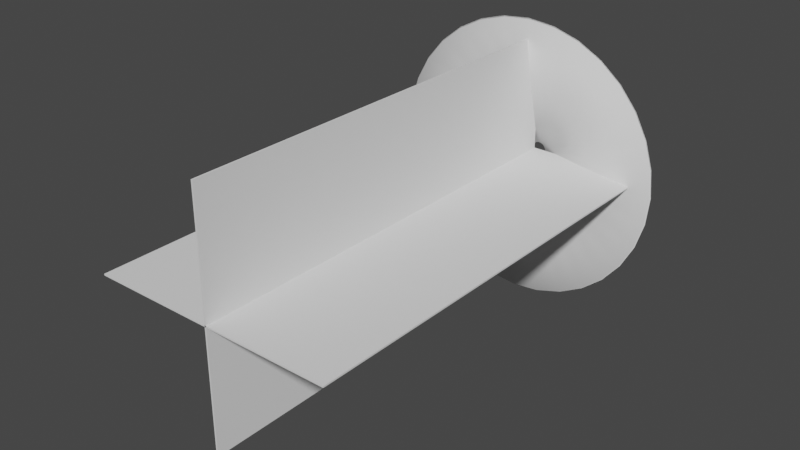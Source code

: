 # Source: 3MuzzleFlashObject.blend  (saved by Blender 3.2.14; exported with 4.5.12 LTS)
import bpy
from mathutils import Matrix  # noqa: F401  (used for matrix-valued properties, if any)

bpy.ops.wm.read_factory_settings(use_empty=True)
scene = bpy.context.scene
scene.name = 'Scene'

# ---- collections
col_collection = bpy.data.collections.new('Collection'); scene.collection.children.link(col_collection)

# ---- world
world_world = bpy.data.worlds.new('World'); scene.world = world_world
world_world.use_nodes = True; world_world.node_tree.nodes.clear()
_N = world_world.node_tree.nodes; _L = world_world.node_tree.links
n0 = _N.new('ShaderNodeOutputWorld'); n0.name = 'World Output'; n0.location = (300, 300)
n1 = _N.new('ShaderNodeBackground'); n1.name = 'Background'; n1.location = (10, 300)
n1.inputs[0].default_value = (0.05088, 0.05088, 0.05088, 1.0)
_L.new(n1.outputs[0], n0.inputs[0])
n0.is_active_output = True
world_world.color = (0.05088, 0.05088, 0.05088)
world_world.use_sun_shadow = False
world_world.sun_shadow_jitter_overblur = 0.0

# ---- meshes
me_circle = bpy.data.meshes.new('Circle')
me_circle.from_pydata([(0.0, -0.2269, 1.0), (-0.1951, -0.2269, 0.9808), (-0.3827, -0.2269, 0.9239), (-0.5556, -0.2269, 0.8315), (-0.7071, -0.2269, 0.7071), (-0.8315, -0.2269, 0.5556), (-0.9239, -0.2269, 0.3827), (-0.9808, -0.2269, 0.1951), (-1.0, -0.2269, -5.363e-08), (-0.9808, -0.2269, -0.1951), (-0.9239, -0.2269, -0.3827), (-0.8315, -0.2269, -0.5556), (-0.7071, -0.2269, -0.7071), (-0.5556, -0.2269, -0.8315), (-0.3827, -0.2269, -0.9239), (-0.1951, -0.2269, -0.9808), (8.742e-08, -0.2269, -1.0), (0.1951, -0.2269, -0.9808), (0.3827, -0.2269, -0.9239), (0.5556, -0.2269, -0.8315), (0.7071, -0.2269, -0.7071), (0.8315, -0.2269, -0.5556), (0.9239, -0.2269, -0.3827), (0.9808, -0.2269, -0.1951), (1.0, -0.2269, 2.008e-09), (0.9808, -0.2269, 0.1951), (0.9239, -0.2269, 0.3827), (0.8315, -0.2269, 0.5556), (0.7071, -0.2269, 0.7071), (0.5556, -0.2269, 0.8315), (0.3827, -0.2269, 0.9239), (0.1951, -0.2269, 0.9808), (0.0, -0.2269, 1.0), (-0.1951, -0.2269, 0.9808), (-0.3827, -0.2269, 0.9239), (-0.5556, -0.2269, 0.8315), (-0.7071, -0.2269, 0.7071), (-0.8315, -0.2269, 0.5556), (-0.9239, -0.2269, 0.3827), (-0.9808, -0.2269, 0.1951), (-1.0, -0.2269, -5.363e-08), (-0.9808, -0.2269, -0.1951), (-0.9239, -0.2269, -0.3827), (-0.8315, -0.2269, -0.5556), (-0.7071, -0.2269, -0.7071), (-0.5556, -0.2269, -0.8315), (-0.3827, -0.2269, -0.9239), (-0.1951, -0.2269, -0.9808), (8.742e-08, -0.2269, -1.0), (0.1951, -0.2269, -0.9808), (0.3827, -0.2269, -0.9239), (0.5556, -0.2269, -0.8315), (0.7071, -0.2269, -0.7071), (0.8315, -0.2269, -0.5556), (0.9239, -0.2269, -0.3827), (0.9808, -0.2269, -0.1951), (1.0, -0.2269, 2.008e-09), (0.9808, -0.2269, 0.1951), (0.9239, -0.2269, 0.3827), (0.8315, -0.2269, 0.5556), (0.7071, -0.2269, 0.7071), (0.5556, -0.2269, 0.8315), (0.3827, -0.2269, 0.9239), (0.1951, -0.2269, 0.9808), (-1.319e-08, -0.002032, 0.05568), (-0.01086, -0.002032, 0.05461), (-0.02131, -0.002032, 0.05144), (-0.03094, -0.002032, 0.0463), (-0.03937, -0.002032, 0.03937), (-0.0463, -0.002032, 0.03094), (-0.05144, -0.002032, 0.02131), (-0.05461, -0.002032, 0.01086), (-0.05568, -0.002032, -2.011e-08), (-0.05461, -0.002032, -0.01086), (-0.05144, -0.002032, -0.02131), (-0.0463, -0.002032, -0.03094), (-0.03937, -0.002032, -0.03937), (-0.03094, -0.002032, -0.0463), (-0.02131, -0.002032, -0.05144), (-0.01086, -0.002032, -0.05461), (-8.324e-09, -0.002032, -0.05568), (0.01086, -0.002032, -0.05461), (0.02131, -0.002032, -0.05144), (0.03094, -0.002032, -0.0463), (0.03937, -0.002032, -0.03937), (0.0463, -0.002032, -0.03094), (0.05144, -0.002032, -0.02131), (0.05461, -0.002032, -0.01086), (0.05568, -0.002032, -1.701e-08), (0.05461, -0.002032, 0.01086), (0.05144, -0.002032, 0.02131), (0.0463, -0.002032, 0.03094), (0.03937, -0.002032, 0.03937), (0.03094, -0.002032, 0.0463), (0.02131, -0.002032, 0.05144), (0.01086, -0.002032, 0.05461), (-0.1951, -0.2269, 0.9808), (0.0, -0.2269, 1.0), (-0.3827, -0.2269, 0.9239), (-0.5556, -0.2269, 0.8315), (-0.7071, -0.2269, 0.7071), (-0.8315, -0.2269, 0.5556), (-0.9239, -0.2269, 0.3827), (-0.9808, -0.2269, 0.1951), (-1.0, -0.2269, -5.363e-08), (-0.9808, -0.2269, -0.1951), (-0.9239, -0.2269, -0.3827), (-0.8315, -0.2269, -0.5556), (-0.7071, -0.2269, -0.7071), (-0.5556, -0.2269, -0.8315), (-0.3827, -0.2269, -0.9239), (-0.1951, -0.2269, -0.9808), (8.742e-08, -0.2269, -1.0), (0.1951, -0.2269, -0.9808), (0.3827, -0.2269, -0.9239), (0.5556, -0.2269, -0.8315), (0.7071, -0.2269, -0.7071), (0.8315, -0.2269, -0.5556), (0.9239, -0.2269, -0.3827), (0.9808, -0.2269, -0.1951), (1.0, -0.2269, 2.008e-09), (0.9808, -0.2269, 0.1951), (0.9239, -0.2269, 0.3827), (0.8315, -0.2269, 0.5556), (0.7071, -0.2269, 0.7071), (0.5556, -0.2269, 0.8315), (0.3827, -0.2269, 0.9239), (0.1951, -0.2269, 0.9808), (-0.1951, -0.2269, 0.9808), (0.0, -0.2269, 1.0), (-0.3827, -0.2269, 0.9239), (-0.5556, -0.2269, 0.8315), (-0.7071, -0.2269, 0.7071), (-0.8315, -0.2269, 0.5556), (-0.9239, -0.2269, 0.3827), (-0.9808, -0.2269, 0.1951), (-1.0, -0.2269, -5.363e-08), (-0.9808, -0.2269, -0.1951), (-0.9239, -0.2269, -0.3827), (-0.8315, -0.2269, -0.5556), (-0.7071, -0.2269, -0.7071), (-0.5556, -0.2269, -0.8315), (-0.3827, -0.2269, -0.9239), (-0.1951, -0.2269, -0.9808), (8.742e-08, -0.2269, -1.0), (0.1951, -0.2269, -0.9808), (0.3827, -0.2269, -0.9239), (0.5556, -0.2269, -0.8315), (0.7071, -0.2269, -0.7071), (0.8315, -0.2269, -0.5556), (0.9239, -0.2269, -0.3827), (0.9808, -0.2269, -0.1951), (1.0, -0.2269, 2.008e-09), (0.9808, -0.2269, 0.1951), (0.9239, -0.2269, 0.3827), (0.8315, -0.2269, 0.5556), (0.7071, -0.2269, 0.7071), (0.5556, -0.2269, 0.8315), (0.3827, -0.2269, 0.9239), (0.1951, -0.2269, 0.9808), (-0.01086, -0.002032, 0.05461), (-1.319e-08, -0.002032, 0.05568), (-0.02131, -0.002032, 0.05144), (-0.03094, -0.002032, 0.0463), (-0.03937, -0.002032, 0.03937), (-0.0463, -0.002032, 0.03094), (-0.05144, -0.002032, 0.02131), (-0.05461, -0.002032, 0.01086), (-0.05568, -0.002032, -2.011e-08), (-0.05461, -0.002032, -0.01086), (-0.05144, -0.002032, -0.02131), (-0.0463, -0.002032, -0.03094), (-0.03937, -0.002032, -0.03937), (-0.03094, -0.002032, -0.0463), (-0.02131, -0.002032, -0.05144), (-0.01086, -0.002032, -0.05461), (-8.324e-09, -0.002032, -0.05568), (0.01086, -0.002032, -0.05461), (0.02131, -0.002032, -0.05144), (0.03094, -0.002032, -0.0463), (0.03937, -0.002032, -0.03937), (0.0463, -0.002032, -0.03094), (0.05144, -0.002032, -0.02131), (0.05461, -0.002032, -0.01086), (0.05568, -0.002032, -1.701e-08), (0.05461, -0.002032, 0.01086), (0.05144, -0.002032, 0.02131), (0.0463, -0.002032, 0.03094), (0.03937, -0.002032, 0.03937), (0.03094, -0.002032, 0.0463), (0.02131, -0.002032, 0.05144), (0.01086, -0.002032, 0.05461), (-0.3065, -0.1309, 0.4586), (-0.39, -0.1309, 0.39), (0.2111, -0.1309, 0.5096), (0.1076, -0.1309, 0.541), (0.1076, -0.1309, -0.541), (0.2111, -0.1309, -0.5096), (-0.4586, -0.1309, 0.3065), (-6.264e-09, -0.1309, 0.5516), (0.3065, -0.1309, -0.4586), (-0.5096, -0.1309, 0.2111), (0.39, -0.1309, -0.39), (-0.541, -0.1309, 0.1076), (0.4586, -0.1309, -0.3065), (-0.5516, -0.1309, -3.819e-08), (0.5096, -0.1309, -0.2111), (-0.541, -0.1309, -0.1076), (0.541, -0.1309, -0.1076), (-0.5096, -0.1309, -0.2111), (0.5516, -0.1309, -7.497e-09), (-0.4586, -0.1309, -0.3065), (0.541, -0.1309, 0.1076), (-0.39, -0.1309, -0.39), (0.5096, -0.1309, 0.2111), (-0.3065, -0.1309, -0.4586), (0.4586, -0.1309, 0.3065), (-0.2111, -0.1309, -0.5096), (-0.1076, -0.1309, 0.541), (0.39, -0.1309, 0.39), (-0.1076, -0.1309, -0.541), (-0.2111, -0.1309, 0.5096), (0.3065, -0.1309, 0.4586), (4.196e-08, -0.1309, -0.5516)], [], [(6, 38, 37, 5), (20, 52, 51, 19), (7, 39, 38, 6), (21, 53, 52, 20), (8, 40, 39, 7), (22, 54, 53, 21), (9, 41, 40, 8), (23, 55, 54, 22), (10, 42, 41, 9), (24, 56, 55, 23), (11, 43, 42, 10), (25, 57, 56, 24), (12, 44, 43, 11), (26, 58, 57, 25), (13, 45, 44, 12), (27, 59, 58, 26), (14, 46, 45, 13), (1, 33, 32, 0), (28, 60, 59, 27), (15, 47, 46, 14), (2, 34, 33, 1), (29, 61, 60, 28), (16, 48, 47, 15), (3, 35, 34, 2), (30, 62, 61, 29), (17, 49, 48, 16), (4, 36, 35, 3), (31, 63, 62, 30), (18, 50, 49, 17), (5, 37, 36, 4), (0, 32, 63, 31), (19, 51, 50, 18), (36, 68, 67, 35), (63, 95, 94, 62), (50, 82, 81, 49), (37, 69, 68, 36), (32, 64, 95, 63), (51, 83, 82, 50), (38, 70, 69, 37), (52, 84, 83, 51), (39, 71, 70, 38), (53, 85, 84, 52), (40, 72, 71, 39), (54, 86, 85, 53), (41, 73, 72, 40), (55, 87, 86, 54), (42, 74, 73, 41), (56, 88, 87, 55), (43, 75, 74, 42), (57, 89, 88, 56), (44, 76, 75, 43), (58, 90, 89, 57), (45, 77, 76, 44), (59, 91, 90, 58), (46, 78, 77, 45), (33, 65, 64, 32), (60, 92, 91, 59), (47, 79, 78, 46), (34, 66, 65, 33), (61, 93, 92, 60), (48, 80, 79, 47), (35, 67, 66, 34), (62, 94, 93, 61), (49, 81, 80, 48), (102, 101, 133, 134), (116, 115, 147, 148), (103, 102, 134, 135), (117, 116, 148, 149), (104, 103, 135, 136), (118, 117, 149, 150), (105, 104, 136, 137), (119, 118, 150, 151), (106, 105, 137, 138), (120, 119, 151, 152), (107, 106, 138, 139), (121, 120, 152, 153), (108, 107, 139, 140), (122, 121, 153, 154), (109, 108, 140, 141), (123, 122, 154, 155), (110, 109, 141, 142), (96, 97, 129, 128), (124, 123, 155, 156), (111, 110, 142, 143), (98, 96, 128, 130), (125, 124, 156, 157), (112, 111, 143, 144), (99, 98, 130, 131), (126, 125, 157, 158), (113, 112, 144, 145), (100, 99, 131, 132), (127, 126, 158, 159), (114, 113, 145, 146), (101, 100, 132, 133), (97, 127, 159, 129), (115, 114, 146, 147), (193, 192, 163, 164), (195, 194, 190, 191), (197, 196, 177, 178), (198, 193, 164, 165), (199, 195, 191, 161), (200, 197, 178, 179), (201, 198, 165, 166), (202, 200, 179, 180), (203, 201, 166, 167), (204, 202, 180, 181), (205, 203, 167, 168), (206, 204, 181, 182), (207, 205, 168, 169), (208, 206, 182, 183), (209, 207, 169, 170), (210, 208, 183, 184), (211, 209, 170, 171), (212, 210, 184, 185), (213, 211, 171, 172), (214, 212, 185, 186), (215, 213, 172, 173), (216, 214, 186, 187), (217, 215, 173, 174), (218, 199, 161, 160), (219, 216, 187, 188), (220, 217, 174, 175), (221, 218, 160, 162), (222, 219, 188, 189), (223, 220, 175, 176), (192, 221, 162, 163), (194, 222, 189, 190), (196, 223, 176, 177), (31, 30, 126, 127), (5, 4, 100, 101), (77, 78, 174, 173), (0, 31, 127, 97), (6, 5, 101, 102), (78, 79, 175, 174), (7, 6, 102, 103), (79, 80, 176, 175), (8, 7, 103, 104), (80, 81, 177, 176), (9, 8, 104, 105), (81, 82, 178, 177), (10, 9, 105, 106), (82, 83, 179, 178), (11, 10, 106, 107), (83, 84, 180, 179), (12, 11, 107, 108), (84, 85, 181, 180), (13, 12, 108, 109), (85, 86, 182, 181), (14, 13, 109, 110), (86, 87, 183, 182), (15, 14, 110, 111), (87, 88, 184, 183), (16, 15, 111, 112), (88, 89, 185, 184), (17, 16, 112, 113), (89, 90, 186, 185), (18, 17, 113, 114), (90, 91, 187, 186), (64, 65, 160, 161), (19, 18, 114, 115), (91, 92, 188, 187), (65, 66, 162, 160), (20, 19, 115, 116), (92, 93, 189, 188), (66, 67, 163, 162), (21, 20, 116, 117), (93, 94, 190, 189), (67, 68, 164, 163), (22, 21, 117, 118), (94, 95, 191, 190), (68, 69, 165, 164), (23, 22, 118, 119), (95, 64, 161, 191), (69, 70, 166, 165), (24, 23, 119, 120), (70, 71, 167, 166), (25, 24, 120, 121), (71, 72, 168, 167), (26, 25, 121, 122), (72, 73, 169, 168), (27, 26, 122, 123), (1, 0, 97, 96), (73, 74, 170, 169), (28, 27, 123, 124), (2, 1, 96, 98), (74, 75, 171, 170), (29, 28, 124, 125), (3, 2, 98, 99), (75, 76, 172, 171), (30, 29, 125, 126), (4, 3, 99, 100), (76, 77, 173, 172), (145, 144, 223, 196), (158, 157, 222, 194), (131, 130, 221, 192), (144, 143, 220, 223), (157, 156, 219, 222), (130, 128, 218, 221), (143, 142, 217, 220), (156, 155, 216, 219), (128, 129, 199, 218), (142, 141, 215, 217), (155, 154, 214, 216), (141, 140, 213, 215), (154, 153, 212, 214), (140, 139, 211, 213), (153, 152, 210, 212), (139, 138, 209, 211), (152, 151, 208, 210), (138, 137, 207, 209), (151, 150, 206, 208), (137, 136, 205, 207), (150, 149, 204, 206), (136, 135, 203, 205), (149, 148, 202, 204), (135, 134, 201, 203), (148, 147, 200, 202), (134, 133, 198, 201), (147, 146, 197, 200), (129, 159, 195, 199), (133, 132, 193, 198), (146, 145, 196, 197), (159, 158, 194, 195), (132, 131, 192, 193)])
me_circle.polygons.foreach_set('use_smooth', [True] * 224)
_uv = me_circle.uv_layers.new(name='UVMap')
_uv.uv.foreach_set('vector', [0.6657, -0.3063, 0.6657, -0.3063, 0.6657, -0.3876, 0.6657, -0.3876, 0.6657, 0.8323, 0.6657, 0.8323, 0.6657, 0.751, 0.6657, 0.751, 0.6657, -0.225, 0.6657, -0.225, 0.6657, -0.3063, 0.6657, -0.3063, 0.6657, 0.9137, 0.6657, 0.9137, 0.6657, 0.8323, 0.6657, 0.8323, 0.6657, -0.1436, 0.6657, -0.1436, 0.6657, -0.225, 0.6657, -0.225, 0.6657, 0.995, 0.6657, 0.995, 0.6657, 0.9137, 0.6657, 0.9137, 0.6657, -0.06231, 0.6657, -0.06231, 0.6657, -0.1436, 0.6657, -0.1436, 0.6657, 1.076, 0.6657, 1.076, 0.6657, 0.995, 0.6657, 0.995, 0.6657, 0.01902, 0.6657, 0.01902, 0.6657, -0.06231, 0.6657, -0.06231, 0.6657, 1.158, 0.6657, 1.158, 0.6657, 1.076, 0.6657, 1.076, 0.6657, 0.1003, 0.6657, 0.1003, 0.6657, 0.01902, 0.6657, 0.01902, 0.6657, 1.239, 0.6657, 1.239, 0.6657, 1.158, 0.6657, 1.158, 0.6657, 0.1817, 0.6657, 0.1817, 0.6657, 0.1003, 0.6657, 0.1003, 0.6657, 1.32, 0.6657, 1.32, 0.6657, 1.239, 0.6657, 1.239, 0.6657, 0.263, 0.6657, 0.263, 0.6657, 0.1817, 0.6657, 0.1817, 0.6657, 1.402, 0.6657, 1.402, 0.6657, 1.32, 0.6657, 1.32, 0.6657, 0.3443, 0.6657, 0.3443, 0.6657, 0.263, 0.6657, 0.263, 0.6657, 1.89, 0.6657, 1.89, 0.6657, 1.808, 0.6657, 1.808, 0.6657, 1.483, 0.6657, 1.483, 0.6657, 1.402, 0.6657, 1.402, 0.6657, 0.4257, 0.6657, 0.4257, 0.6657, 0.3443, 0.6657, 0.3443, 0.6657, 1.971, 0.6657, 1.971, 0.6657, 1.89, 0.6657, 1.89, 0.6657, 1.564, 0.6657, 1.564, 0.6657, 1.483, 0.6657, 1.483, 0.6657, 0.507, 0.6657, 0.507, 0.6657, 0.4257, 0.6657, 0.4257, 0.6657, 2.052, 0.6657, 2.052, 0.6657, 1.971, 0.6657, 1.971, 0.6657, 1.646, 0.6657, 1.646, 0.6657, 1.564, 0.6657, 1.564, 0.6657, 0.5883, 0.6657, 0.5883, 0.6657, 0.507, 0.6657, 0.507, 0.6657, -0.469, 0.6657, -0.469, 0.6657, -0.5503, 0.6657, -0.5503, 0.6657, 1.727, 0.6657, 1.727, 0.6657, 1.646, 0.6657, 1.646, 0.6657, 0.6697, 0.6657, 0.6697, 0.6657, 0.5883, 0.6657, 0.5883, 0.6657, -0.3876, 0.6657, -0.3876, 0.6657, -0.469, 0.6657, -0.469, 0.6657, 1.808, 0.6657, 1.808, 0.6657, 1.727, 0.6657, 1.727, 0.6657, 0.751, 0.6657, 0.751, 0.6657, 0.6697, 0.6657, 0.6697, 0.6657, -0.469, 0.3343, -0.469, 0.3343, -0.5503, 0.6657, -0.5503, 0.6657, 1.727, 0.3343, 1.727, 0.3343, 1.646, 0.6657, 1.646, 0.6657, 0.6697, 0.3343, 0.6697, 0.3343, 0.5883, 0.6657, 0.5883, 0.6657, -0.3876, 0.3343, -0.3876, 0.3343, -0.469, 0.6657, -0.469, 0.6657, 1.808, 0.3343, 1.808, 0.3343, 1.727, 0.6657, 1.727, 0.6657, 0.751, 0.3343, 0.751, 0.3343, 0.6697, 0.6657, 0.6697, 0.6657, -0.3063, 0.3343, -0.3063, 0.3343, -0.3876, 0.6657, -0.3876, 0.6657, 0.8323, 0.3343, 0.8323, 0.3343, 0.751, 0.6657, 0.751, 0.6657, -0.225, 0.3343, -0.225, 0.3343, -0.3063, 0.6657, -0.3063, 0.6657, 0.9137, 0.3343, 0.9137, 0.3343, 0.8323, 0.6657, 0.8323, 0.6657, -0.1436, 0.3343, -0.1436, 0.3343, -0.225, 0.6657, -0.225, 0.6657, 0.995, 0.3343, 0.995, 0.3343, 0.9137, 0.6657, 0.9137, 0.6657, -0.06231, 0.3343, -0.06231, 0.3343, -0.1436, 0.6657, -0.1436, 0.6657, 1.076, 0.3343, 1.076, 0.3343, 0.995, 0.6657, 0.995, 0.6657, 0.01902, 0.3343, 0.01902, 0.3343, -0.06231, 0.6657, -0.06231, 0.6657, 1.158, 0.3343, 1.158, 0.3343, 1.076, 0.6657, 1.076, 0.6657, 0.1003, 0.3343, 0.1003, 0.3343, 0.01902, 0.6657, 0.01902, 0.6657, 1.239, 0.3343, 1.239, 0.3343, 1.158, 0.6657, 1.158, 0.6657, 0.1817, 0.3343, 0.1817, 0.3343, 0.1003, 0.6657, 0.1003, 0.6657, 1.32, 0.3343, 1.32, 0.3343, 1.239, 0.6657, 1.239, 0.6657, 0.263, 0.3343, 0.263, 0.3343, 0.1817, 0.6657, 0.1817, 0.6657, 1.402, 0.3343, 1.402, 0.3343, 1.32, 0.6657, 1.32, 0.6657, 0.3443, 0.3343, 0.3443, 0.3343, 0.263, 0.6657, 0.263, 0.6657, 1.89, 0.3343, 1.89, 0.3343, 1.808, 0.6657, 1.808, 0.6657, 1.483, 0.3343, 1.483, 0.3343, 1.402, 0.6657, 1.402, 0.6657, 0.4257, 0.3343, 0.4257, 0.3343, 0.3443, 0.6657, 0.3443, 0.6657, 1.971, 0.3343, 1.971, 0.3343, 1.89, 0.6657, 1.89, 0.6657, 1.564, 0.3343, 1.564, 0.3343, 1.483, 0.6657, 1.483, 0.6657, 0.507, 0.3343, 0.507, 0.3343, 0.4257, 0.6657, 0.4257, 0.6657, 2.052, 0.3343, 2.052, 0.3343, 1.971, 0.6657, 1.971, 0.6657, 1.646, 0.3343, 1.646, 0.3343, 1.564, 0.6657, 1.564, 0.6657, 0.5883, 0.3343, 0.5883, 0.3343, 0.507, 0.6657, 0.507, 0.6657, -0.3063, 0.6657, -0.3876, 0.6657, -0.3876, 0.6657, -0.3063, 0.6657, 0.8323, 0.6657, 0.751, 0.6657, 0.751, 0.6657, 0.8323, 0.6657, -0.225, 0.6657, -0.3063, 0.6657, -0.3063, 0.6657, -0.225, 0.6657, 0.9137, 0.6657, 0.8323, 0.6657, 0.8323, 0.6657, 0.9137, 0.6657, -0.1436, 0.6657, -0.225, 0.6657, -0.225, 0.6657, -0.1436, 0.6657, 0.995, 0.6657, 0.9137, 0.6657, 0.9137, 0.6657, 0.995, 0.6657, -0.06231, 0.6657, -0.1436, 0.6657, -0.1436, 0.6657, -0.06231, 0.6657, 1.076, 0.6657, 0.995, 0.6657, 0.995, 0.6657, 1.076, 0.6657, 0.01902, 0.6657, -0.06231, 0.6657, -0.06231, 0.6657, 0.01902, 0.6657, 1.158, 0.6657, 1.076, 0.6657, 1.076, 0.6657, 1.158, 0.6657, 0.1003, 0.6657, 0.01902, 0.6657, 0.01902, 0.6657, 0.1003, 0.6657, 1.239, 0.6657, 1.158, 0.6657, 1.158, 0.6657, 1.239, 0.6657, 0.1817, 0.6657, 0.1003, 0.6657, 0.1003, 0.6657, 0.1817, 0.6657, 1.32, 0.6657, 1.239, 0.6657, 1.239, 0.6657, 1.32, 0.6657, 0.263, 0.6657, 0.1817, 0.6657, 0.1817, 0.6657, 0.263, 0.6657, 1.402, 0.6657, 1.32, 0.6657, 1.32, 0.6657, 1.402, 0.6657, 0.3443, 0.6657, 0.263, 0.6657, 0.263, 0.6657, 0.3443, 0.6657, 1.89, 0.6657, 1.808, 0.6657, 1.808, 0.6657, 1.89, 0.6657, 1.483, 0.6657, 1.402, 0.6657, 1.402, 0.6657, 1.483, 0.6657, 0.4257, 0.6657, 0.3443, 0.6657, 0.3443, 0.6657, 0.4257, 0.6657, 1.971, 0.6657, 1.89, 0.6657, 1.89, 0.6657, 1.971, 0.6657, 1.564, 0.6657, 1.483, 0.6657, 1.483, 0.6657, 1.564, 0.6657, 0.507, 0.6657, 0.4257, 0.6657, 0.4257, 0.6657, 0.507, 0.6657, 2.052, 0.6657, 1.971, 0.6657, 1.971, 0.6657, 2.052, 0.6657, 1.646, 0.6657, 1.564, 0.6657, 1.564, 0.6657, 1.646, 0.6657, 0.5883, 0.6657, 0.507, 0.6657, 0.507, 0.6657, 0.5883, 0.6657, -0.469, 0.6657, -0.5503, 0.6657, -0.5503, 0.6657, -0.469, 0.6657, 1.727, 0.6657, 1.646, 0.6657, 1.646, 0.6657, 1.727, 0.6657, 0.6697, 0.6657, 0.5883, 0.6657, 0.5883, 0.6657, 0.6697, 0.6657, -0.3876, 0.6657, -0.469, 0.6657, -0.469, 0.6657, -0.3876, 0.6657, 1.808, 0.6657, 1.727, 0.6657, 1.727, 0.6657, 1.808, 0.6657, 0.751, 0.6657, 0.6697, 0.6657, 0.6697, 0.6657, 0.751, 0.0243, 0.5279, -0.007179, 0.5279, -0.007179, 0.005811, 0.0243, 0.005811, 0.8741, 0.5279, 0.8426, 0.5279, 0.8426, 0.005812, 0.8741, 0.005812, 0.4649, 0.5279, 0.4335, 0.5279, 0.4335, 0.005812, 0.4649, 0.005812, 0.05577, 0.5279, 0.0243, 0.5279, 0.0243, 0.005811, 0.05577, 0.005811, 0.9056, 0.5279, 0.8741, 0.5279, 0.8741, 0.005812, 0.9056, 0.005812, 0.4964, 0.5279, 0.4649, 0.5279, 0.4649, 0.005812, 0.4964, 0.005812, 0.08724, 0.5279, 0.05577, 0.5279, 0.05577, 0.005811, 0.08724, 0.005811, 0.5279, 0.5279, 0.4964, 0.5279, 0.4964, 0.005812, 0.5279, 0.005812, 0.1187, 0.5279, 0.08724, 0.5279, 0.08724, 0.005811, 0.1187, 0.005812, 0.5594, 0.5279, 0.5279, 0.5279, 0.5279, 0.005812, 0.5594, 0.005812, 0.1502, 0.5279, 0.1187, 0.5279, 0.1187, 0.005812, 0.1502, 0.005812, 0.5908, 0.5279, 0.5594, 0.5279, 0.5594, 0.005812, 0.5908, 0.005812, 0.1817, 0.5279, 0.1502, 0.5279, 0.1502, 0.005812, 0.1817, 0.005812, 0.6223, 0.5279, 0.5908, 0.5279, 0.5908, 0.005812, 0.6223, 0.005812, 0.2131, 0.5279, 0.1817, 0.5279, 0.1817, 0.005812, 0.2131, 0.005811, 0.6538, 0.5279, 0.6223, 0.5279, 0.6223, 0.005812, 0.6538, 0.005812, 0.2446, 0.5279, 0.2131, 0.5279, 0.2131, 0.005811, 0.2446, 0.005812, 0.6853, 0.5279, 0.6538, 0.5279, 0.6538, 0.005812, 0.6853, 0.005812, 0.2761, 0.5279, 0.2446, 0.5279, 0.2446, 0.005812, 0.2761, 0.005812, 0.7167, 0.5279, 0.6853, 0.5279, 0.6853, 0.005812, 0.7167, 0.005812, 0.3076, 0.5279, 0.2761, 0.5279, 0.2761, 0.005812, 0.3076, 0.005812, 0.7482, 0.5279, 0.7167, 0.5279, 0.7167, 0.005812, 0.7482, 0.005812, 0.339, 0.5279, 0.3076, 0.5279, 0.3076, 0.005812, 0.339, 0.005812, 0.9371, 0.5279, 0.9056, 0.5279, 0.9056, 0.005812, 0.9371, 0.005812, 0.7797, 0.5279, 0.7482, 0.5279, 0.7482, 0.005812, 0.7797, 0.005812, 0.3705, 0.5279, 0.339, 0.5279, 0.339, 0.005812, 0.3705, 0.005812, 0.9685, 0.5279, 0.9371, 0.5279, 0.9371, 0.005812, 0.9685, 0.005812, 0.8112, 0.5279, 0.7797, 0.5279, 0.7797, 0.005812, 0.8112, 0.005812, 0.402, 0.5279, 0.3705, 0.5279, 0.3705, 0.005812, 0.402, 0.005812, 1.0, 0.5279, 0.9685, 0.5279, 0.9685, 0.005812, 1.0, 0.005812, 0.8426, 0.5279, 0.8112, 0.5279, 0.8112, 0.005812, 0.8426, 0.005812, 0.4335, 0.5279, 0.402, 0.5279, 0.402, 0.005812, 0.4335, 0.005812, 0.6657, 1.727, 0.6657, 1.646, 0.6657, 1.646, 0.6657, 1.727, 0.6657, -0.3876, 0.6657, -0.469, 0.6657, -0.469, 0.6657, -0.3876, 0.3343, 0.263, 0.3343, 0.3443, 0.3343, 0.3443, 0.3343, 0.263, 0.6657, 1.808, 0.6657, 1.727, 0.6657, 1.727, 0.6657, 1.808, 0.6657, -0.3063, 0.6657, -0.3876, 0.6657, -0.3876, 0.6657, -0.3063, 0.3343, 0.3443, 0.3343, 0.4257, 0.3343, 0.4257, 0.3343, 0.3443, 0.6657, -0.225, 0.6657, -0.3063, 0.6657, -0.3063, 0.6657, -0.225, 0.3343, 0.4257, 0.3343, 0.507, 0.3343, 0.507, 0.3343, 0.4257, 0.6657, -0.1436, 0.6657, -0.225, 0.6657, -0.225, 0.6657, -0.1436, 0.3343, 0.507, 0.3343, 0.5883, 0.3343, 0.5883, 0.3343, 0.507, 0.6657, -0.06231, 0.6657, -0.1436, 0.6657, -0.1436, 0.6657, -0.06231, 0.3343, 0.5883, 0.3343, 0.6697, 0.3343, 0.6697, 0.3343, 0.5883, 0.6657, 0.01902, 0.6657, -0.06231, 0.6657, -0.06231, 0.6657, 0.01902, 0.3343, 0.6697, 0.3343, 0.751, 0.3343, 0.751, 0.3343, 0.6697, 0.6657, 0.1003, 0.6657, 0.01902, 0.6657, 0.01902, 0.6657, 0.1003, 0.3343, 0.751, 0.3343, 0.8323, 0.3343, 0.8323, 0.3343, 0.751, 0.6657, 0.1817, 0.6657, 0.1003, 0.6657, 0.1003, 0.6657, 0.1817, 0.3343, 0.8323, 0.3343, 0.9137, 0.3343, 0.9137, 0.3343, 0.8323, 0.6657, 0.263, 0.6657, 0.1817, 0.6657, 0.1817, 0.6657, 0.263, 0.3343, 0.9137, 0.3343, 0.995, 0.3343, 0.995, 0.3343, 0.9137, 0.6657, 0.3443, 0.6657, 0.263, 0.6657, 0.263, 0.6657, 0.3443, 0.3343, 0.995, 0.3343, 1.076, 0.3343, 1.076, 0.3343, 0.995, 0.6657, 0.4257, 0.6657, 0.3443, 0.6657, 0.3443, 0.6657, 0.4257, 0.3343, 1.076, 0.3343, 1.158, 0.3343, 1.158, 0.3343, 1.076, 0.6657, 0.507, 0.6657, 0.4257, 0.6657, 0.4257, 0.6657, 0.507, 0.3343, 1.158, 0.3343, 1.239, 0.3343, 1.239, 0.3343, 1.158, 0.6657, 0.5883, 0.6657, 0.507, 0.6657, 0.507, 0.6657, 0.5883, 0.3343, 1.239, 0.3343, 1.32, 0.3343, 1.32, 0.3343, 1.239, 0.6657, 0.6697, 0.6657, 0.5883, 0.6657, 0.5883, 0.6657, 0.6697, 0.3343, 1.32, 0.3343, 1.402, 0.3343, 1.402, 0.3343, 1.32, 0.3343, 1.808, 0.3343, 1.89, 0.3343, 1.89, 0.3343, 1.808, 0.6657, 0.751, 0.6657, 0.6697, 0.6657, 0.6697, 0.6657, 0.751, 0.3343, 1.402, 0.3343, 1.483, 0.3343, 1.483, 0.3343, 1.402, 0.3343, 1.89, 0.3343, 1.971, 0.3343, 1.971, 0.3343, 1.89, 0.6657, 0.8323, 0.6657, 0.751, 0.6657, 0.751, 0.6657, 0.8323, 0.3343, 1.483, 0.3343, 1.564, 0.3343, 1.564, 0.3343, 1.483, 0.3343, 1.971, 0.3343, 2.052, 0.3343, 2.052, 0.3343, 1.971, 0.6657, 0.9137, 0.6657, 0.8323, 0.6657, 0.8323, 0.6657, 0.9137, 0.3343, 1.564, 0.3343, 1.646, 0.3343, 1.646, 0.3343, 1.564, 0.3343, -0.5503, 0.3343, -0.469, 0.3343, -0.469, 0.3343, -0.5503, 0.6657, 0.995, 0.6657, 0.9137, 0.6657, 0.9137, 0.6657, 0.995, 0.3343, 1.646, 0.3343, 1.727, 0.3343, 1.727, 0.3343, 1.646, 0.3343, -0.469, 0.3343, -0.3876, 0.3343, -0.3876, 0.3343, -0.469, 0.6657, 1.076, 0.6657, 0.995, 0.6657, 0.995, 0.6657, 1.076, 0.3343, 1.727, 0.3343, 1.808, 0.3343, 1.808, 0.3343, 1.727, 0.3343, -0.3876, 0.3343, -0.3063, 0.3343, -0.3063, 0.3343, -0.3876, 0.6657, 1.158, 0.6657, 1.076, 0.6657, 1.076, 0.6657, 1.158, 0.3343, -0.3063, 0.3343, -0.225, 0.3343, -0.225, 0.3343, -0.3063, 0.6657, 1.239, 0.6657, 1.158, 0.6657, 1.158, 0.6657, 1.239, 0.3343, -0.225, 0.3343, -0.1436, 0.3343, -0.1436, 0.3343, -0.225, 0.6657, 1.32, 0.6657, 1.239, 0.6657, 1.239, 0.6657, 1.32, 0.3343, -0.1436, 0.3343, -0.06231, 0.3343, -0.06231, 0.3343, -0.1436, 0.6657, 1.402, 0.6657, 1.32, 0.6657, 1.32, 0.6657, 1.402, 0.6657, 1.89, 0.6657, 1.808, 0.6657, 1.808, 0.6657, 1.89, 0.3343, -0.06231, 0.3343, 0.01902, 0.3343, 0.01902, 0.3343, -0.06231, 0.6657, 1.483, 0.6657, 1.402, 0.6657, 1.402, 0.6657, 1.483, 0.6657, 1.971, 0.6657, 1.89, 0.6657, 1.89, 0.6657, 1.971, 0.3343, 0.01902, 0.3343, 0.1003, 0.3343, 0.1003, 0.3343, 0.01902, 0.6657, 1.564, 0.6657, 1.483, 0.6657, 1.483, 0.6657, 1.564, 0.6657, 2.052, 0.6657, 1.971, 0.6657, 1.971, 0.6657, 2.052, 0.3343, 0.1003, 0.3343, 0.1817, 0.3343, 0.1817, 0.3343, 0.1003, 0.6657, 1.646, 0.6657, 1.564, 0.6657, 1.564, 0.6657, 1.646, 0.6657, -0.469, 0.6657, -0.5503, 0.6657, -0.5503, 0.6657, -0.469, 0.3343, 0.1817, 0.3343, 0.263, 0.3343, 0.263, 0.3343, 0.1817, 0.4335, 1.0, 0.402, 1.0, 0.402, 0.5279, 0.4335, 0.5279, 0.8426, 1.0, 0.8112, 1.0, 0.8112, 0.5279, 0.8426, 0.5279, 1.0, 1.0, 0.9685, 1.0, 0.9685, 0.5279, 1.0, 0.5279, 0.402, 1.0, 0.3705, 1.0, 0.3705, 0.5279, 0.402, 0.5279, 0.8112, 1.0, 0.7797, 1.0, 0.7797, 0.5279, 0.8112, 0.5279, 0.9685, 1.0, 0.9371, 1.0, 0.9371, 0.5279, 0.9685, 0.5279, 0.3705, 1.0, 0.339, 1.0, 0.339, 0.5279, 0.3705, 0.5279, 0.7797, 1.0, 0.7482, 1.0, 0.7482, 0.5279, 0.7797, 0.5279, 0.9371, 1.0, 0.9056, 1.0, 0.9056, 0.5279, 0.9371, 0.5279, 0.339, 1.0, 0.3076, 1.0, 0.3076, 0.5279, 0.339, 0.5279, 0.7482, 1.0, 0.7167, 1.0, 0.7167, 0.5279, 0.7482, 0.5279, 0.3076, 1.0, 0.2761, 1.0, 0.2761, 0.5279, 0.3076, 0.5279, 0.7167, 1.0, 0.6853, 1.0, 0.6853, 0.5279, 0.7167, 0.5279, 0.2761, 1.0, 0.2446, 1.0, 0.2446, 0.5279, 0.2761, 0.5279, 0.6853, 1.0, 0.6538, 1.0, 0.6538, 0.5279, 0.6853, 0.5279, 0.2446, 1.0, 0.2131, 1.0, 0.2131, 0.5279, 0.2446, 0.5279, 0.6538, 1.0, 0.6223, 1.0, 0.6223, 0.5279, 0.6538, 0.5279, 0.2131, 1.0, 0.1817, 1.0, 0.1817, 0.5279, 0.2131, 0.5279, 0.6223, 1.0, 0.5908, 1.0, 0.5908, 0.5279, 0.6223, 0.5279, 0.1817, 1.0, 0.1502, 1.0, 0.1502, 0.5279, 0.1817, 0.5279, 0.5908, 1.0, 0.5594, 1.0, 0.5594, 0.5279, 0.5908, 0.5279, 0.1502, 1.0, 0.1187, 1.0, 0.1187, 0.5279, 0.1502, 0.5279, 0.5594, 1.0, 0.5279, 1.0, 0.5279, 0.5279, 0.5594, 0.5279, 0.1187, 1.0, 0.08724, 1.0, 0.08724, 0.5279, 0.1187, 0.5279, 0.5279, 1.0, 0.4964, 1.0, 0.4964, 0.5279, 0.5279, 0.5279, 0.08724, 1.0, 0.05577, 1.0, 0.05577, 0.5279, 0.08724, 0.5279, 0.4964, 1.0, 0.4649, 1.0, 0.4649, 0.5279, 0.4964, 0.5279, 0.9056, 1.0, 0.8741, 1.0, 0.8741, 0.5279, 0.9056, 0.5279, 0.05577, 1.0, 0.0243, 1.0, 0.0243, 0.5279, 0.05577, 0.5279, 0.4649, 1.0, 0.4335, 1.0, 0.4335, 0.5279, 0.4649, 0.5279, 0.8741, 1.0, 0.8426, 1.0, 0.8426, 0.5279, 0.8741, 0.5279, 0.0243, 1.0, -0.007179, 1.0, -0.007179, 0.5279, 0.0243, 0.5279])
me_circle.update()
me_plane = bpy.data.meshes.new('Plane')
me_plane.from_pydata([(-0.8754, -0.03542, 0.0), (0.8173, -0.03542, 0.0), (-0.8754, -3.101, 0.0), (0.8173, -3.101, 0.0), (-0.02909, -0.03542, 0.8464), (-0.02909, -0.03542, -0.8464), (-0.02909, -3.101, 0.8464), (-0.02909, -3.101, -0.8464)], [], [(0, 1, 3, 2), (4, 5, 7, 6)])
_uv = me_plane.uv_layers.new(name='UVMap')
_uv.uv.foreach_set('vector', [1.0, 1.0, 0.0, 1.0, 0.0, 0.0, 1.0, 0.0, 1.0, 1.0, 0.0, 1.0, 0.0, 0.0, 1.0, 0.0])
me_plane.update()

# ---- objects
ob_muzzlecone = bpy.data.objects.new('MuzzleCone', me_circle)
ob_muzzleplanes = bpy.data.objects.new('MuzzlePlanes', me_plane)

# ---- transforms, parenting, visibility, modifiers, constraints
ob_muzzlecone.location = (0.0, 0.0, 0.0)
_m = ob_muzzlecone.modifiers.new('Solidify', 'SOLIDIFY')
ob_muzzleplanes.location = (0.0, 0.0, 0.0)
_m = ob_muzzleplanes.modifiers.new('Solidify', 'SOLIDIFY')

# ---- collection membership
col_collection.objects.link(ob_muzzlecone)
col_collection.objects.link(ob_muzzleplanes)

# ---- scene / render settings (as saved in the file)
scene.frame_start = 1; scene.frame_end = 250; scene.frame_set(45)
scene.render.engine = 'BLENDER_EEVEE_NEXT'
scene.cycles.sampling_pattern = 'TABULATED_SOBOL'
scene.cycles.use_light_tree = False
scene.view_settings.view_transform = 'Filmic'
bpy.context.view_layer.update()

# ---- added for rendering (the .blend has no active camera and no usable light): camera, sun
cam_auto = bpy.data.cameras.new('AutoCamera')
cam_auto.lens = 50.0
cam_auto.sensor_width = 36.0
cam_auto.clip_end = 1000.0
ob_auto_camera = bpy.data.objects.new('AutoCamera', cam_auto)
scene.collection.objects.link(ob_auto_camera)
ob_auto_camera.location = (3.89323, -6.21934, 3.10959)
ob_auto_camera.rotation_euler = (1.09748, -7.21219e-08, 0.694738)
scene.camera = ob_auto_camera
light_auto_sun = bpy.data.lights.new('AutoSun', 'SUN')
light_auto_sun.energy = 3.0
light_auto_sun.angle = 0.0523599
ob_auto_sun = bpy.data.objects.new('AutoSun', light_auto_sun)
scene.collection.objects.link(ob_auto_sun)
ob_auto_sun.rotation_euler = (0.872665, 0.174533, 0.523599)
bpy.context.view_layer.update()
